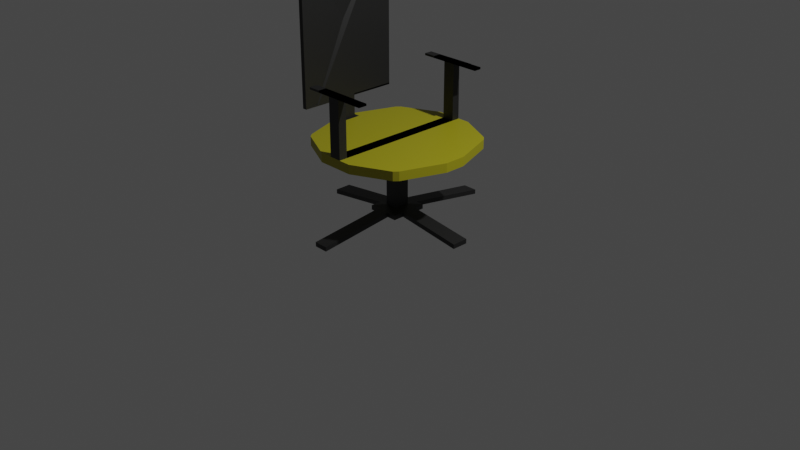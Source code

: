 # Source: Office_Chair-yellow.blend  (saved by Blender 3.4.6; exported with 4.5.12 LTS)
import bpy
from mathutils import Matrix  # noqa: F401  (used for matrix-valued properties, if any)

bpy.ops.wm.read_factory_settings(use_empty=True)
scene = bpy.context.scene
scene.name = 'Scene'

# ---- collections
col_collection = bpy.data.collections.new('Collection'); scene.collection.children.link(col_collection)

# ---- materials (node trees are filled in below, after node groups)
mat_white = bpy.data.materials.new('White')
mat_white.alpha_threshold = 0.0
mat_white.use_transparent_shadow = False
mat_white.roughness = 0.5
mat_white.line_color = (0.0, 0.0, 0.0, 1.0)
mat_blue = bpy.data.materials.new('Blue')
mat_blue.use_transparent_shadow = False

# ---- material node trees
mat_white.use_nodes = True; mat_white.node_tree.nodes.clear()
_N = mat_white.node_tree.nodes; _L = mat_white.node_tree.links
n0 = _N.new('ShaderNodeOutputMaterial'); n0.name = 'Material Output'; n0.location = (300, 300)
n1 = _N.new('ShaderNodeBsdfPrincipled'); n1.name = 'Principled BSDF'; n1.location = (10, 300)
n1.distribution = 'GGX'
n1.subsurface_method = 'RANDOM_WALK_SKIN'
n1.inputs[0].default_value = (0.01341, 0.01341, 0.01341, 1.0)
n1.inputs[3].default_value = 1.45
n1.inputs[27].default_value = (0.0, 0.0, 0.0, 1.0)
n1.inputs[28].default_value = 1.0
_L.new(n1.outputs[0], n0.inputs[0])
n0.is_active_output = True
mat_blue.use_nodes = True; mat_blue.node_tree.nodes.clear()
_N = mat_blue.node_tree.nodes; _L = mat_blue.node_tree.links
n0 = _N.new('ShaderNodeBsdfPrincipled'); n0.name = 'Principled BSDF'; n0.location = (10, 300)
n0.distribution = 'GGX'
n0.subsurface_method = 'RANDOM_WALK_SKIN'
n0.inputs[0].default_value = (0.3757, 0.3416, 0.008774, 1.0)
n0.inputs[3].default_value = 1.45
n0.inputs[27].default_value = (0.0, 0.0, 0.0, 1.0)
n0.inputs[28].default_value = 1.0
n1 = _N.new('ShaderNodeOutputMaterial'); n1.name = 'Material Output'; n1.location = (300, 300)
_L.new(n0.outputs[0], n1.inputs[0])
n1.is_active_output = True

# ---- world
world_world = bpy.data.worlds.new('World'); scene.world = world_world
world_world.use_nodes = True; world_world.node_tree.nodes.clear()
_N = world_world.node_tree.nodes; _L = world_world.node_tree.links
n0 = _N.new('ShaderNodeOutputWorld'); n0.name = 'World Output'; n0.location = (300, 300)
n1 = _N.new('ShaderNodeBackground'); n1.name = 'Background'; n1.location = (10, 300)
n1.inputs[0].default_value = (0.05088, 0.05088, 0.05088, 1.0)
_L.new(n1.outputs[0], n0.inputs[0])
n0.is_active_output = True
world_world.color = (0.05088, 0.05088, 0.05088)
world_world.use_sun_shadow = False
world_world.sun_shadow_jitter_overblur = 0.0

# ---- cameras
cam_camera = bpy.data.cameras.new('Camera')
cam_camera.clip_end = 100.0
cam_camera.ortho_scale = 7.314

# ---- lights
light_light = bpy.data.lights.new('Light', 'POINT')
light_light.transmission_factor = 0.0
light_light.energy = 1000.0
light_light.shadow_soft_size = 0.1
light_light.shadow_maximum_resolution = 0.006
light_light.use_absolute_resolution = True

# ---- meshes
me_cube = bpy.data.meshes.new('Cube')
me_cube.from_pydata([(0.04141, 0.08039, 0.1128), (-0.09832, 0.08039, 0.1128), (0.04141, -0.08039, 0.1128), (-0.09832, -0.08039, 0.1128), (0.04141, 0.08039, 0.7635), (-0.09832, 0.08039, 0.7635), (0.04141, -0.08039, 0.7635), (-0.09832, -0.08039, 0.7635), (0.4875, 0.5229, 0.7776), (-0.5444, 0.5229, 0.7776), (0.4875, -0.5229, 0.7776), (-0.5444, -0.5229, 0.7776), (0.1679, 0.7975, 0.7864), (0.562, 0.6096, 0.7864), (0.4792, 0.5486, 0.7784), (0.601, 0.5648, 0.7864), (0.7643, 0.1112, 0.7864), (0.5544, 0.4876, 0.7797), (-0.8212, 0.1112, 0.7864), (-0.6579, 0.5648, 0.7864), (-0.6114, 0.4876, 0.7797), (-0.6189, 0.6096, 0.7864), (-0.2248, 0.7975, 0.7864), (-0.5361, 0.5486, 0.7784), (0.7643, -0.1112, 0.7864), (0.601, -0.5648, 0.7864), (0.5544, -0.4876, 0.7797), (0.562, -0.6096, 0.7864), (0.1679, -0.7975, 0.7864), (0.4792, -0.5486, 0.7784), (-0.2248, -0.7975, 0.7864), (-0.6189, -0.6096, 0.7864), (-0.5361, -0.5486, 0.7784), (-0.6579, -0.5648, 0.7864), (-0.8212, -0.1112, 0.7864), (-0.6114, -0.4876, 0.7797), (0.7643, 0.1112, 0.8832), (0.601, 0.5648, 0.8832), (0.562, 0.6096, 0.8832), (0.1679, 0.7975, 0.8832), (-0.2248, 0.7975, 0.8832), (-0.6189, 0.6096, 0.8832), (-0.6579, 0.5648, 0.8832), (-0.7916, 0.07721, 0.8832), (0.1679, -0.7975, 0.8832), (0.562, -0.6096, 0.8832), (0.601, -0.5648, 0.8832), (0.7643, -0.1112, 0.8832), (-0.7916, -0.07721, 0.8832), (-0.6579, -0.5648, 0.8832), (-0.6189, -0.6096, 0.8832), (-0.2248, -0.7975, 0.8832), (-0.09018, -0.7975, 0.7864), (-0.09018, -0.7975, 0.8832), (0.03884, -0.7975, 0.7864), (0.03884, -0.7975, 0.8832), (-0.09018, -0.7975, 0.8832), (0.03884, -0.7975, 0.8832), (-0.09018, -0.7975, 1.48), (0.03884, -0.7975, 1.48), (0.03884, 0.7919, 0.8832), (-0.09018, 0.7919, 0.8832), (0.03884, 0.786, 1.48), (-0.09018, 0.7919, 1.48), (-0.09018, -0.7975, 0.8832), (0.03884, -0.7975, 0.8832), (-0.09018, -0.7975, 1.48), (0.03884, -0.7975, 1.48), (0.03884, -0.7563, 0.8832), (-0.09018, -0.7563, 0.8832), (0.03884, -0.7083, 1.48), (0.03884, -0.7083, 0.8832), (-0.09018, -0.7083, 1.48), (-0.09018, -0.7083, 0.8832), (0.03884, 0.68, 1.48), (0.03884, 0.7055, 1.48), (-0.09018, 0.7055, 1.48), (-0.09018, 0.7055, 0.8832), (0.03884, 0.7055, 0.8832), (0.03924, 0.7055, 1.48), (0.03924, 0.7055, 0.8832), (0.03884, -0.7975, 1.501), (-0.09018, -0.7975, 1.501), (0.03884, 0.786, 1.501), (-0.09018, 0.7919, 1.501), (0.03884, 0.7055, 1.501), (-0.09018, 0.7055, 1.501), (0.03884, -0.7083, 1.501), (-0.09018, -0.7083, 1.501), (0.3251, 0.7055, 1.48), (0.3251, 0.786, 1.48), (0.196, 0.7055, 1.48), (0.196, 0.7919, 1.48), (0.3251, -0.7975, 1.48), (0.3251, -0.7083, 1.48), (0.196, -0.7975, 1.48), (0.196, -0.7083, 1.48), (0.3251, 0.7055, 1.501), (0.3251, 0.786, 1.501), (0.196, 0.7055, 1.501), (0.196, 0.7919, 1.501), (0.3251, -0.7975, 1.501), (0.3251, -0.7083, 1.501), (0.196, -0.7975, 1.501), (0.196, -0.7083, 1.501), (-0.2363, 0.7055, 1.48), (-0.2363, 0.786, 1.48), (-0.3653, 0.7055, 1.48), (-0.3653, 0.7919, 1.48), (-0.2363, -0.7975, 1.48), (-0.2363, -0.7083, 1.48), (-0.3653, -0.7975, 1.48), (-0.3653, -0.7083, 1.48), (-0.2363, 0.7055, 1.501), (-0.2363, 0.786, 1.501), (-0.3653, 0.7055, 1.501), (-0.3653, 0.7919, 1.501), (-0.2363, -0.7975, 1.501), (-0.2363, -0.7083, 1.501), (-0.3653, -0.7975, 1.501), (-0.3653, -0.7083, 1.501), (-0.7203, 0.3916, 0.8832), (-0.7099, -0.4205, 0.8832), (-0.7458, 0.07721, 0.8832), (-0.7438, -0.07721, 0.8832), (-0.8212, -0.1112, 0.8832), (-0.8212, 0.1112, 0.8832), (-0.7138, -0.1112, 0.8832), (-0.7167, 0.1112, 0.8832), (-0.7916, -0.07721, 1.111), (-0.7916, 0.07721, 1.111), (-0.7438, -0.07721, 1.111), (-0.7458, 0.07721, 1.111), (-0.7916, -0.07721, 1.127), (-0.7916, 0.07721, 1.127), (-0.7458, 0.07721, 1.127), (-0.7916, 0.5602, 1.111), (-0.7458, 0.5602, 1.111), (-0.7916, 0.4058, 1.111), (-0.7438, 0.4058, 1.111), (-0.7916, 0.5602, 1.127), (-0.7458, 0.5602, 1.127), (-0.7916, 0.4058, 1.127), (-0.7916, -0.398, 1.111), (-0.7458, -0.398, 1.111), (-0.7916, -0.5525, 1.111), (-0.7438, -0.5525, 1.111), (-0.7916, -0.398, 1.127), (-0.7916, -0.5525, 1.127), (-0.7438, -0.5525, 1.127), (-0.7916, 0.5602, 1.329), (-0.7458, 0.5602, 1.329), (-0.7916, 0.4058, 1.329), (-0.7916, -0.398, 1.329), (-0.7916, -0.5525, 1.329), (-0.7438, -0.5525, 1.329), (-0.7916, 0.4058, 2.617), (-0.7916, -0.398, 2.617), (-0.7458, -0.398, 2.617), (-0.7916, 0.5602, 1.111), (-0.7458, 0.5602, 1.111), (-0.09969, -0.1944, 0.09883), (-0.1974, 0.1944, 0.09884), (-0.09832, -0.08039, 0.2731), (-0.1974, -0.1944, 0.09884), (0.04141, -0.08039, 0.2731), (0.1405, -0.1945, 0.09883), (0.1405, 0.1944, 0.09883), (-0.1093, -1.0, 0.0), (0.04135, -0.1945, 0.09883), (0.04095, -1.0, 0.0), (0.1405, -0.07951, 0.09883), (0.8406, -0.07332, 0.0), (0.1405, 0.08287, 0.09883), (0.8406, 0.1004, 0.0), (0.114, 1.0, 0.0), (0.05041, 0.1944, 0.09884), (-0.03862, 1.0, 0.0), (-0.09092, 0.1944, 0.09884), (-0.8975, 0.11, 0.0), (-0.1974, 0.08406, 0.09884), (-0.8975, -0.06299, 0.0), (-0.1974, -0.07823, 0.09884), (-0.09832, -0.08039, 0.1128), (0.04141, -0.08039, 0.1128), (-0.09832, 0.08039, 0.1128), (0.1405, -0.1945, 0.09883), (-0.1974, 0.1944, 0.09884), (-0.1974, -0.1944, 0.09884), (-0.09969, -0.1944, 0.09883), (0.04135, -0.1945, 0.09883), (-0.09092, 0.1944, 0.09884), (-0.1974, -0.07823, 0.09884), (-0.1093, -1.0, 0.0), (0.04095, -1.0, 0.0), (0.1405, -0.07951, 0.09883), (0.8406, -0.07332, 0.0), (0.1405, 0.08287, 0.09883), (0.8406, 0.1004, 0.0), (0.05041, 0.1944, 0.09884), (0.114, 1.0, 0.0), (-0.03862, 1.0, 0.0), (-0.1974, 0.08406, 0.09884), (-0.8975, 0.11, 0.0), (-0.8975, -0.06299, 0.0), (0.04141, 0.08039, 0.1603), (-0.09832, 0.08039, 0.1603), (0.04141, -0.08039, 0.1603), (0.1405, 0.1944, 0.1463), (0.1405, 0.08287, 0.1463), (0.1405, -0.07951, 0.1463), (0.05041, 0.1944, 0.1463), (-0.09092, 0.1944, 0.1463), (-0.09832, -0.08039, 0.1603), (0.04141, -0.08039, 0.1603), (-0.09832, 0.08039, 0.1603), (0.1405, -0.1945, 0.1463), (-0.1974, 0.1944, 0.1463), (-0.1974, -0.1944, 0.1463), (-0.09969, -0.1944, 0.1463), (0.04135, -0.1945, 0.1463), (-0.09092, 0.1944, 0.1463), (-0.1974, -0.07823, 0.1463), (-0.1093, -1.0, 0.04749), (0.04095, -1.0, 0.04749), (0.1405, -0.07951, 0.1463), (0.8406, -0.07332, 0.04749), (0.1405, 0.08287, 0.1463), (0.8406, 0.1004, 0.04749), (0.05041, 0.1944, 0.1463), (0.114, 1.0, 0.04749), (-0.03862, 1.0, 0.04749), (-0.1974, 0.08406, 0.1463), (-0.8975, 0.11, 0.04749), (-0.8975, -0.06299, 0.04749), (0.04141, 0.08039, 0.1603), (-0.09832, 0.08039, 0.1603), (0.04141, -0.08039, 0.1603), (0.1405, 0.1944, 0.1463), (0.1405, 0.08287, 0.1463), (0.1405, -0.07951, 0.1463), (0.05041, 0.1944, 0.1463), (-0.09092, 0.1944, 0.1463), (-0.09832, -0.08039, 0.1603), (0.04141, -0.08039, 0.1603), (-0.09832, 0.08039, 0.1603), (0.1405, -0.1945, 0.1463), (-0.1974, 0.1944, 0.1463), (-0.1974, -0.1944, 0.1463), (-0.09969, -0.1944, 0.1463), (0.04135, -0.1945, 0.1463), (-0.09092, 0.1944, 0.1463), (-0.1974, -0.07823, 0.1463), (-0.1093, -1.0, 0.04747), (0.04095, -1.0, 0.04747), (0.1405, -0.07951, 0.1463), (0.8406, -0.07332, 0.04747), (0.1405, 0.08287, 0.1463), (0.8406, 0.1004, 0.04747), (0.05041, 0.1944, 0.1463), (0.114, 1.0, 0.04747), (-0.03862, 1.0, 0.04747), (-0.1974, 0.08406, 0.1463), (-0.8975, 0.11, 0.04747), (-0.8975, -0.06299, 0.04747), (-0.7916, 0.5602, 2.464), (-0.7916, 0.4068, 2.617), (-0.7458, 0.4068, 2.617), (-0.7458, 0.5602, 2.464), (-0.7916, -0.5525, 2.464), (-0.7916, -0.3991, 2.617), (-0.7515, -0.3991, 2.617), (-0.7438, -0.5525, 2.464)], [(56, 64), (57, 65), (58, 66), (59, 67), (60, 68), (61, 69), (62, 74)], [(54, 28, 44, 55), (2, 0, 4, 6, 165), (3, 2, 165, 163), (0, 1, 5, 4), (6, 4, 8, 17, 16, 24, 26, 10), (32, 31, 33, 35, 11), (20, 19, 21, 23, 9), (24, 16, 36, 47), (26, 25, 27, 29, 10), (5, 7, 11, 35, 34, 18, 20, 9), (37, 15, 13, 38), (19, 42, 41, 21), (25, 46, 45, 27), (49, 33, 31, 50), (7, 6, 10, 29, 28, 54, 52, 30, 32, 11), (43, 48, 129, 130), (18, 34, 125, 126), (12, 22, 40, 39), (4, 5, 9, 23, 22, 12, 14, 8), (12, 13, 14), (15, 16, 17), (18, 19, 20), (21, 22, 23), (24, 25, 26), (27, 28, 29), (30, 31, 32), (33, 34, 35), (24, 47, 46, 25), (44, 28, 27, 45), (125, 34, 33, 49, 122), (30, 51, 50, 31), (18, 126, 121, 42, 19), (40, 22, 21, 41), (36, 16, 15, 37), (12, 39, 38, 13), (14, 13, 15, 17, 8), (30, 52, 53, 51), (52, 54, 55, 53), (56, 58, 59, 57), (61, 60, 62, 63), (78, 75, 62, 60), (59, 58, 82, 81), (76, 77, 61, 63), (77, 78, 60, 61), (56, 57, 71, 73), (58, 56, 73, 72), (63, 62, 83, 84), (57, 59, 70, 71), (73, 71, 70, 72), (73, 71, 78, 77), (77, 76, 79, 80), (85, 86, 84, 83), (81, 82, 88, 87), (82, 58, 95, 103), (85, 83, 98, 97), (72, 70, 87, 88), (75, 76, 86, 85), (63, 84, 100, 92), (62, 75, 89, 90), (94, 93, 109, 110), (92, 100, 116, 108), (91, 92, 108, 107), (98, 90, 106, 114), (84, 86, 99, 100), (59, 81, 101, 93), (76, 63, 92, 91), (81, 87, 102, 101), (70, 59, 93, 94), (86, 76, 91, 99), (88, 82, 103, 104), (75, 85, 97, 89), (58, 72, 96, 95), (87, 70, 94, 102), (72, 88, 104, 96), (83, 62, 90, 98), (107, 108, 116, 115), (106, 105, 113, 114), (111, 112, 120, 119), (110, 109, 117, 118), (103, 95, 111, 119), (95, 96, 112, 111), (93, 101, 117, 109), (97, 98, 114, 113), (99, 91, 107, 115), (100, 99, 115, 116), (89, 97, 113, 105), (101, 102, 118, 117), (102, 94, 110, 118), (104, 103, 119, 120), (90, 89, 105, 106), (96, 104, 120, 112), (121, 128, 127, 122, 49, 50, 51, 53, 55, 44, 45, 46, 47, 36, 37, 38, 39, 40, 41, 42), (126, 128, 121), (127, 125, 122), (48, 43, 126, 125), (123, 124, 127, 128), (43, 123, 128, 126), (124, 48, 125, 127), (129, 131, 139, 138), (48, 124, 131, 129), (124, 123, 132, 131), (123, 43, 130, 132), (133, 135, 134), (154, 155, 272, 269), (140, 150, 153, 147, 143, 136), (130, 129, 133, 134), (142, 138, 145, 148), (135, 133, 142, 139, 131, 132), (130, 134, 140, 136), (133, 129, 138, 142), (132, 130, 136, 137), (145, 146, 149, 148), (144, 143, 147), (138, 139, 146, 145), (137, 136, 143, 144), (147, 153, 158, 267, 268, 151, 141, 137, 144), (142, 148, 154, 152), (134, 135, 132, 137, 141, 140), (148, 149, 155, 154), (140, 141, 151, 150), (152, 154, 269, 270, 156), (153, 150, 265, 266, 157), (153, 157, 158), (266, 267, 158, 157), (156, 271, 272, 155, 149, 146, 139, 142, 152), (156, 270, 271), (141, 140, 159, 160), (163, 7, 5, 1, 3), (171, 172, 196, 195), (188, 189, 219, 218), (161, 168, 193, 189), (171, 2, 184, 195), (163, 165, 6, 7), (176, 175, 200, 199), (180, 179, 203, 202), (166, 171, 195, 186), (195, 196, 226, 225), (162, 180, 202, 187), (176, 178, 212, 211), (182, 164, 188, 192), (195, 184, 214, 225), (177, 178, 191, 201), (164, 161, 189, 188), (170, 169, 190, 194), (174, 173, 197, 198), (203, 204, 234, 233), (186, 195, 225, 216), (183, 185, 215, 213), (202, 203, 233, 232), (184, 183, 213, 214), (194, 190, 220, 224), (167, 176, 211, 208), (187, 202, 232, 217), (173, 167, 208, 209), (193, 194, 224, 223), (201, 191, 221, 231), (185, 191, 221, 215), (179, 181, 204, 203), (175, 177, 201, 200), (173, 171, 195, 197), (178, 176, 199, 191), (169, 166, 186, 190), (2, 3, 183, 184), (172, 174, 198, 196), (181, 182, 192, 204), (168, 170, 194, 193), (1, 178, 191, 185), (178, 162, 187, 191), (3, 1, 185, 183), (224, 220, 250, 254), (217, 232, 262, 247), (212, 206, 236, 242), (223, 224, 254, 253), (231, 221, 251, 261), (211, 212, 242, 241), (215, 221, 251, 245), (221, 229, 259, 251), (208, 211, 241, 238), (219, 223, 253, 249), (230, 231, 261, 260), (222, 218, 248, 252), (229, 230, 260, 259), (210, 209, 239, 240), (221, 217, 247, 251), (228, 227, 257, 258), (204, 192, 222, 234), (178, 1, 206, 212), (197, 195, 225, 227), (1, 0, 205, 206), (196, 198, 228, 226), (190, 186, 216, 220), (0, 2, 207, 205), (198, 197, 227, 228), (2, 171, 210, 207), (191, 187, 217, 221), (199, 200, 230, 229), (192, 188, 218, 222), (200, 201, 231, 230), (171, 173, 209, 210), (189, 193, 223, 219), (191, 199, 229, 221), (238, 241, 235), (237, 240, 239, 235), (235, 239, 238), (235, 241, 242, 236), (248, 249, 243), (247, 262, 245), (249, 253, 254, 250), (246, 255, 244), (243, 249, 250, 244), (244, 250, 246), (255, 256, 258, 257), (259, 260, 261, 251), (245, 251, 247), (262, 263, 264, 252), (245, 262, 252, 243), (243, 252, 248), (214, 213, 243, 244), (232, 233, 263, 262), (213, 215, 245, 243), (216, 225, 255, 246), (233, 234, 264, 263), (206, 205, 235, 236), (225, 214, 244, 255), (205, 207, 237, 235), (225, 226, 256, 255), (218, 219, 249, 248), (234, 222, 252, 264), (227, 225, 255, 257), (209, 208, 238, 239), (226, 228, 258, 256), (220, 216, 246, 250), (207, 210, 240, 237), (265, 268, 267, 266), (269, 272, 271, 270), (150, 151, 268, 265)])
me_cube.polygons.foreach_set('material_index', [1, 0, 0, 0, 1, 1, 1, 1, 1, 1, 1, 1, 1, 1, 1, 0, 1, 1, 1, 1, 1, 1, 1, 1, 1, 1, 1, 1, 1, 1, 1, 1, 1, 1, 1, 1, 1, 1, 0, 0, 0, 0, 0, 0, 0, 0, 0, 0, 0, 1, 0, 0, 0, 0, 0, 0, 0, 0, 0, 0, 0, 0, 0, 0, 0, 0, 0, 0, 0, 0, 0, 0, 0, 0, 0, 0, 0, 0, 0, 0, 0, 0, 0, 0, 0, 0, 0, 0, 0, 0, 0, 1, 1, 1, 0, 0, 0, 0, 0, 0, 0, 0, 0, 0, 0, 0, 0, 0, 0, 0, 0, 0, 0, 0, 0, 0, 0, 0, 0, 0, 0, 0, 0, 0, 0, 0, 0, 0, 0, 0, 0, 0, 0, 0, 0, 0, 0, 0, 0, 0, 0, 0, 0, 0, 0, 0, 0, 0, 0, 0, 0, 0, 0, 0, 0, 0, 0, 0, 0, 0, 0, 0, 0, 0, 0, 0, 0, 0, 0, 0, 0, 0, 0, 0, 0, 0, 0, 0, 0, 0, 0, 0, 0, 0, 0, 0, 0, 0, 0, 0, 0, 0, 0, 0, 0, 0, 0, 0, 0, 0, 0, 0, 0, 0, 0, 0, 0, 0, 0, 0, 0, 0, 0, 0, 0, 0, 0, 0, 0, 0, 0, 0, 0, 0, 0, 0, 0, 0, 0, 0, 0, 0, 0, 0, 0, 0])
_uv = me_cube.uv_layers.new(name='UVMap')
_uv.uv.foreach_set('vector', [0.5424, 0.0, 0.6238, 0.0, 0.6238, 0.0, 0.5424, 0.0, 1.0, 0.0, 1.0, 1.0, 1.0, 1.0, 1.0, 0.0, 1.0, 0.0, 0.0, 0.0, 1.0, 0.0, 1.0, 0.0, 0.0, 0.0, 1.0, 1.0, 0.0, 1.0, 0.0, 1.0, 1.0, 1.0, 1.0, 0.0, 1.0, 1.0, 1.0, 1.0, 1.0, 0.9362, 1.0, 0.5697, 1.0, 0.4303, 1.0, 0.06378, 1.0, 0.0, 0.02154, 0.0, 0.1276, 0.0, 0.103, 0.0, 0.0, 0.0, 0.0, 0.0, 0.0, 0.9362, 0.0, 0.8541, 0.0, 0.8822, 0.0, 1.0, 0.0, 1.0, 1.0, 0.4303, 1.0, 0.5697, 1.0, 0.5697, 1.0, 0.4303, 1.0, 0.06378, 1.0, 0.1459, 1.0, 0.1178, 1.0, 0.0, 1.0, 0.0, 0.0, 1.0, 0.0, 0.0, 0.0, 0.0, 0.0, 0.06378, 0.0, 0.4303, 0.0, 0.5697, 0.0, 0.9362, 0.0, 1.0, 0.897, 0.8541, 0.897, 0.8541, 0.8724, 0.8822, 0.8724, 0.8822, 0.103, 0.8541, 0.103, 0.8541, 0.1276, 0.8822, 0.1276, 0.8822, 0.897, 0.1459, 0.897, 0.1459, 0.8724, 0.1178, 0.8724, 0.1178, 0.103, 0.1459, 0.103, 0.1459, 0.1276, 0.1178, 0.1276, 0.1178, 0.0, 0.0, 1.0, 0.0, 1.0, 0.0, 0.9785, 0.0, 0.6238, 0.0, 0.5424, 0.0, 0.4611, 0.0, 0.3762, 0.0, 0.02154, 0.0, 0.0, 0.0, 0.01864, 0.5484, 0.01864, 0.4516, 0.01864, 0.4516, 0.01864, 0.5484, 0.0, 0.5697, 0.0, 0.4303, 0.0, 0.4303, 0.0, 0.5697, 0.6238, 1.0, 0.3762, 1.0, 0.3762, 1.0, 0.6238, 1.0, 1.0, 1.0, 0.0, 1.0, 0.0, 1.0, 0.02154, 1.0, 0.3762, 1.0, 0.6238, 1.0, 0.9785, 1.0, 1.0, 1.0, 0.6238, 1.0, 0.9594, 1.0, 0.9785, 1.0, 1.0, 0.9237, 1.0, 0.5697, 1.0, 0.9362, 0.0, 0.5697, 0.0, 0.9237, 0.0, 0.9362, 0.04059, 1.0, 0.3762, 1.0, 0.02154, 1.0, 1.0, 0.4303, 1.0, 0.07634, 1.0, 0.06378, 0.9594, 0.0, 0.6238, 0.0, 0.9785, 0.0, 0.3762, 0.0, 0.04059, 0.0, 0.02154, 0.0, 0.0, 0.07634, 0.0, 0.4303, 0.0, 0.06378, 1.0, 0.4303, 1.0, 0.4303, 0.897, 0.1459, 0.897, 0.1459, 0.6238, 0.0, 0.6238, 0.0, 0.8724, 0.1178, 0.8724, 0.1178, 0.0, 0.4303, 0.0, 0.4303, 0.103, 0.1459, 0.103, 0.1459, 0.07022, 0.2364, 0.3762, 0.0, 0.3762, 0.0, 0.1276, 0.1178, 0.1276, 0.1178, 0.0, 0.5697, 0.0, 0.5697, 0.06365, 0.7455, 0.103, 0.8541, 0.103, 0.8541, 0.3762, 1.0, 0.3762, 1.0, 0.1276, 0.8822, 0.1276, 0.8822, 1.0, 0.5697, 1.0, 0.5697, 0.897, 0.8541, 0.897, 0.8541, 0.6238, 1.0, 0.6238, 1.0, 0.8724, 0.8822, 0.8724, 0.8822, 0.9785, 1.0, 0.8724, 1.0, 0.897, 1.0, 1.0, 1.0, 1.0, 1.0, 0.3762, 0.0, 0.4611, 0.0, 0.4611, 0.0, 0.3762, 0.0, 0.4611, 0.0, 0.5424, 0.0, 0.5424, 0.0, 0.4611, 0.0, 0.0, 0.0, 0.0, 0.0, 0.0, 0.0, 0.0, 0.0, 0.0, 0.0, 0.0, 0.0, 0.0, 0.0, 0.0, 0.0, 0.0, 0.0, 0.0, 0.0, 0.0, 0.0, 0.0, 0.0, 0.0, 0.0, 0.0, 0.0, 0.0, 0.0, 0.0, 0.0, 0.0, 0.0, 0.0, 0.0, 0.0, 0.0, 0.0, 0.0, 0.0, 0.0, 0.0, 0.0, 0.0, 0.0, 0.0, 0.0, 0.0, 0.0, 0.0, 0.0, 0.0, 0.0, 0.0, 0.0, 0.0, 0.0, 0.0, 0.0, 0.0, 0.0, 0.0, 0.0, 0.0, 0.0, 0.0, 0.0, 0.0, 0.0, 0.0, 0.0, 0.0, 0.0, 0.0, 0.0, 0.0, 0.0, 0.0, 0.0, 0.0, 0.0, 0.0, 0.0, 0.0, 0.0, 0.0, 0.0, 0.0, 0.0, 0.0, 0.0, 0.0, 0.0, 0.0, 0.0, 0.0, 0.0, 0.0, 0.0, 0.0, 0.0, 0.0, 0.0, 0.0, 0.0, 0.0, 0.0, 0.0, 0.0, 0.0, 0.0, 0.0, 0.0, 0.0, 0.0, 0.0, 0.0, 0.0, 0.0, 0.0, 0.0, 0.0, 0.0, 0.0, 0.0, 0.0, 0.0, 0.0, 0.0, 0.0, 0.0, 0.0, 0.0, 0.0, 0.0, 0.0, 0.0, 0.0, 0.0, 0.0, 0.0, 0.0, 0.0, 0.0, 0.0, 0.0, 0.0, 0.0, 0.0, 0.0, 0.0, 0.0, 0.0, 0.0, 0.0, 0.0, 0.0, 0.0, 0.0, 0.0, 0.0, 0.0, 0.0, 0.0, 0.0, 0.0, 0.0, 0.0, 0.0, 0.0, 0.0, 0.0, 0.0, 0.0, 0.0, 0.0, 0.0, 0.0, 0.0, 0.0, 0.0, 0.0, 0.0, 0.0, 0.0, 0.0, 0.0, 0.0, 0.0, 0.0, 0.0, 0.0, 0.0, 0.0, 0.0, 0.0, 0.0, 0.0, 0.0, 0.0, 0.0, 0.0, 0.0, 0.0, 0.0, 0.0, 0.0, 0.0, 0.0, 0.0, 0.0, 0.0, 0.0, 0.0, 0.0, 0.0, 0.0, 0.0, 0.0, 0.0, 0.0, 0.0, 0.0, 0.0, 0.0, 0.0, 0.0, 0.0, 0.0, 0.0, 0.0, 0.0, 0.0, 0.0, 0.0, 0.0, 0.0, 0.0, 0.0, 0.0, 0.0, 0.0, 0.0, 0.0, 0.0, 0.0, 0.0, 0.0, 0.0, 0.0, 0.0, 0.0, 0.0, 0.0, 0.0, 0.0, 0.0, 0.0, 0.0, 0.0, 0.0, 0.0, 0.0, 0.0, 0.0, 0.0, 0.0, 0.0, 0.0, 0.0, 0.0, 0.0, 0.0, 0.0, 0.0, 0.0, 0.0, 0.0, 0.0, 0.0, 0.0, 0.0, 0.0, 0.0, 0.0, 0.0, 0.0, 0.0, 0.0, 0.0, 0.0, 0.0, 0.0, 0.0, 0.0, 0.0, 0.0, 0.0, 0.0, 0.0, 0.0, 0.0, 0.0, 0.0, 0.0, 0.0, 0.0, 0.0, 0.0, 0.0, 0.0, 0.0, 0.0, 0.0, 0.0, 0.0, 0.0, 0.0, 0.0, 0.0, 0.0, 0.0, 0.0, 0.0, 0.0, 0.0, 0.0, 0.0, 0.0, 0.0, 0.0, 0.0, 0.0, 0.0, 0.0, 0.0, 0.0, 0.0, 0.0, 0.0, 0.0, 0.0, 0.0, 0.0, 0.0, 0.0, 0.0, 0.0, 0.0, 0.0, 0.0, 0.0, 0.0, 0.0, 0.0, 0.0, 0.0, 0.0, 0.0, 0.0, 0.0, 0.0, 0.0, 0.0, 0.0, 0.0, 0.0, 0.0, 0.0, 0.0, 0.0, 0.0, 0.0, 0.0, 0.0, 0.0, 0.0, 0.0, 0.0, 0.0, 0.0, 0.0, 0.0, 0.0, 0.0, 0.0, 0.0, 0.0, 0.0, 0.0, 0.0, 0.0, 0.0, 0.0, 0.0, 0.0, 0.0, 0.0, 0.0, 0.0, 0.0, 0.0, 0.0, 0.0, 0.0, 0.0, 0.0, 0.0, 0.0, 0.0, 0.0, 0.0, 0.0, 0.0, 0.0, 0.0, 0.0, 0.0, 0.0, 0.0, 0.0, 0.0, 0.0, 0.06365, 0.7455, 0.06592, 0.5697, 0.06772, 0.4303, 0.07022, 0.2364, 0.103, 0.1459, 0.1276, 0.1178, 0.3762, 0.0, 0.4611, 0.0, 0.5424, 0.0, 0.6238, 0.0, 0.8724, 0.1178, 0.897, 0.1459, 1.0, 0.4303, 1.0, 0.5697, 0.897, 0.8541, 0.8724, 0.8822, 0.6238, 1.0, 0.3762, 1.0, 0.1276, 0.8822, 0.103, 0.8541, 0.0, 0.5697, 0.06592, 0.5697, 0.06365, 0.7455, 0.06772, 0.4303, 0.0, 0.4303, 0.07022, 0.2364, 0.01864, 0.4516, 0.01864, 0.5484, 0.0, 0.5697, 0.0, 0.4303, 0.04755, 0.5484, 0.0488, 0.4516, 0.06772, 0.4303, 0.06592, 0.5697, 0.01864, 0.5484, 0.04755, 0.5484, 0.06592, 0.5697, 0.0, 0.5697, 0.0488, 0.4516, 0.01864, 0.4516, 0.0, 0.4303, 0.06772, 0.4303, 0.01864, 0.4516, 0.0488, 0.4516, 0.0488, 0.4516, 0.01864, 0.4516, 0.01864, 0.4516, 0.0488, 0.4516, 0.0488, 0.4516, 0.01864, 0.4516, 0.0488, 0.4516, 0.04755, 0.5484, 0.04755, 0.5484, 0.0488, 0.4516, 0.04755, 0.5484, 0.01864, 0.5484, 0.01864, 0.5484, 0.04755, 0.5484, 0.01864, 0.4516, 0.04755, 0.5484, 0.01864, 0.5484, 0.01864, 0.4516, 0.0488, 0.4516, 0.0488, 0.4516, 0.01864, 0.4516, 0.01864, 0.5484, 0.01864, 0.5484, 0.01864, 0.5484, 0.01864, 0.5484, 0.01864, 0.5484, 0.01864, 0.5484, 0.01864, 0.5484, 0.01864, 0.4516, 0.01864, 0.4516, 0.01864, 0.5484, 0.01864, 0.4516, 0.01864, 0.4516, 0.01864, 0.4516, 0.01864, 0.4516, 0.04755, 0.5484, 0.01864, 0.4516, 0.01864, 0.4516, 0.0488, 0.4516, 0.0488, 0.4516, 0.04755, 0.5484, 0.01864, 0.5484, 0.01864, 0.5484, 0.01864, 0.5484, 0.01864, 0.5484, 0.01864, 0.4516, 0.01864, 0.4516, 0.01864, 0.4516, 0.01864, 0.4516, 0.04755, 0.5484, 0.01864, 0.5484, 0.01864, 0.5484, 0.04755, 0.5484, 0.01864, 0.4516, 0.0488, 0.4516, 0.0488, 0.4516, 0.01864, 0.4516, 0.04755, 0.5484, 0.01864, 0.5484, 0.01864, 0.5484, 0.01864, 0.4516, 0.0488, 0.4516, 0.0488, 0.4516, 0.01864, 0.4516, 0.04755, 0.5484, 0.01864, 0.5484, 0.01864, 0.5484, 0.04755, 0.5484, 0.01864, 0.5484, 0.01864, 0.5484, 0.04755, 0.5484, 0.04755, 0.5484, 0.04755, 0.5484, 0.04755, 0.5484, 0.04755, 0.5484, 0.04755, 0.5484, 0.04755, 0.5484, 0.01864, 0.4516, 0.01864, 0.4516, 0.01864, 0.4516, 0.01864, 0.4516, 0.01864, 0.5484, 0.04755, 0.5484, 0.04755, 0.5484, 0.04755, 0.5484, 0.04755, 0.5484, 0.01864, 0.5484, 0.01864, 0.4516, 0.0488, 0.4516, 0.0488, 0.4516, 0.01864, 0.4516, 0.01864, 0.5484, 0.04755, 0.5484, 0.04755, 0.5484, 0.01864, 0.5484, 0.01864, 0.4516, 0.01864, 0.4516, 0.01864, 0.4516, 0.01864, 0.4516, 0.01864, 0.4516, 0.01864, 0.5484, 0.01864, 0.5484, 0.01864, 0.5484, 0.01864, 0.5484, 0.01864, 0.5484, 0.01864, 0.5484, 0.01864, 0.5484, 0.04755, 0.5484, 0.01864, 0.5484, 0.04755, 0.5484, 0.04755, 0.5484, 0.01864, 0.5484, 0.01864, 0.4516, 0.04397, 0.4516, 0.0488, 0.4516, 0.0488, 0.4516, 0.0488, 0.4516, 0.0488, 0.4516, 0.0488, 0.4516, 0.01864, 0.4516, 0.01864, 0.4516, 0.01864, 0.4516, 0.01864, 0.4516, 0.04397, 0.4516, 0.04755, 0.5484, 0.01864, 0.5484, 0.01864, 0.5484, 0.04755, 0.5484, 0.0, 0.0, 0.0, 0.0, 0.0, 1.0, 0.0, 1.0, 0.0, 0.0, 0.0, 0.0, 0.0, 0.0, 0.0, 0.0, 0.0, 0.0, 0.0, 0.0, 0.0, 0.0, 0.0, 0.0, 0.0, 0.0, 0.0, 0.0, 0.0, 0.0, 0.0, 0.0, 0.0, 0.0, 1.0, 0.2956, 1.0, 0.0, 1.0, 0.0, 1.0, 0.2956, 0.0, 0.0, 1.0, 0.0, 1.0, 0.0, 0.0, 0.0, 0.0, 0.0, 0.0, 0.0, 0.0, 0.0, 0.0, 0.0, 0.0, 0.0, 0.0, 0.0, 0.0, 0.0, 0.0, 0.0, 0.0, 0.0, 0.0, 0.0, 0.0, 0.0, 0.0, 0.0, 0.0, 0.0, 0.0, 0.0, 0.0, 0.0, 0.0, 0.0, 0.0, 0.0, 0.0, 0.0, 0.0, 0.0, 0.0, 0.0, 0.7333, 1.0, 0.3151, 1.0, 0.3151, 1.0, 0.7333, 1.0, 0.0, 0.0, 0.0, 0.0, 0.0, 0.0, 0.0, 0.0, 1.0, 0.2956, 1.0, 0.0, 1.0, 0.0, 1.0, 0.2956, 0.0, 0.0, 0.0, 0.0, 0.0, 0.0, 0.0, 0.0, 0.0, 0.0, 0.0, 0.0, 0.0, 0.0, 0.0, 0.0, 0.0, 0.0, 0.0, 0.0, 0.0, 0.0, 0.0, 0.0, 0.0, 0.0, 0.0, 0.0, 0.0, 0.0, 0.0, 0.0, 0.0, 0.0, 0.0, 0.0, 0.0, 0.0, 0.0, 0.0, 0.0, 0.0, 0.0, 0.0, 0.0, 0.0, 0.0, 0.0, 0.0, 0.0, 0.0, 1.0, 0.0, 1.0, 0.0, 0.0, 0.0, 0.0, 0.0, 0.0, 0.0, 0.0, 0.0, 0.0, 1.0, 0.0, 0.0, 0.0, 0.0, 0.0, 1.0, 0.0, 0.0, 0.0, 0.0, 0.0, 0.0, 0.0, 0.0, 0.0, 0.0, 0.0, 0.0, 0.0, 0.0, 0.0, 0.0, 0.0, 0.0, 0.0, 0.0, 0.0, 0.0, 0.0, 0.0, 0.0, 0.0, 0.0, 0.0, 0.0, 0.0, 0.0, 0.0, 0.0, 0.0, 0.0, 0.0, 0.0, 0.0, 0.0, 0.0, 0.0, 0.0, 0.0, 0.0, 0.0, 0.0, 0.0, 0.0, 0.0, 0.0, 1.0, 0.3151, 1.0, 0.3151, 1.0, 0.0, 1.0, 0.0, 0.0, 0.0, 0.0, 0.0, 0.0, 0.0, 0.0, 0.0, 0.0, 0.0, 0.0, 0.0, 0.0, 0.0, 0.0, 1.0, 0.7131, 1.0, 0.2956, 1.0, 0.2956, 1.0, 0.7131, 0.3151, 1.0, 0.7333, 1.0, 0.7333, 1.0, 0.3151, 1.0, 0.0, 0.0, 0.0, 0.0, 0.0, 0.0, 0.0, 0.0, 1.0, 0.0, 0.0, 0.0, 0.0, 0.0, 1.0, 0.0, 0.0, 0.0, 0.0, 0.0, 0.0, 0.0, 0.0, 0.0, 0.0, 0.0, 0.0, 0.0, 0.0, 0.0, 0.0, 0.0, 0.0, 0.0, 0.0, 0.0, 0.0, 0.0, 0.0, 0.0, 0.0, 1.0, 0.3151, 1.0, 0.3151, 1.0, 0.0, 1.0, 0.0, 0.0, 0.0, 0.0, 0.0, 0.0, 0.0, 0.0, 0.0, 0.0, 0.0, 1.0, 0.0, 1.0, 0.0, 0.0, 0.0, 0.0, 0.0, 0.0, 0.0, 0.0, 0.0, 0.0, 0.0, 0.0, 0.0, 0.0, 0.0, 0.0, 0.0, 0.0, 0.3151, 1.0, 0.0, 1.0, 0.0, 1.0, 0.3151, 1.0, 0.0, 0.0, 0.0, 0.0, 0.0, 0.0, 0.0, 0.0, 0.0, 0.0, 0.0, 0.0, 0.0, 0.0, 0.0, 0.0, 0.7333, 1.0, 0.3151, 1.0, 0.3151, 1.0, 0.7333, 1.0, 0.0, 1.0, 0.3151, 1.0, 0.3151, 1.0, 0.0, 1.0, 0.3151, 1.0, 0.7333, 1.0, 0.7333, 1.0, 0.3151, 1.0, 0.0, 0.0, 0.0, 0.0, 0.0, 0.0, 0.0, 0.0, 0.0, 0.0, 0.0, 0.0, 0.0, 0.0, 0.0, 0.0, 0.0, 0.0, 0.0, 0.0, 0.0, 0.0, 0.0, 0.0, 0.0, 0.0, 0.0, 0.0, 0.0, 0.0, 0.0, 0.0, 0.0, 0.0, 0.0, 0.0, 0.0, 0.0, 0.0, 0.0, 1.0, 0.2956, 1.0, 0.7131, 1.0, 0.7131, 1.0, 0.2956, 0.0, 0.0, 0.0, 0.0, 0.0, 0.0, 0.0, 0.0, 0.0, 0.0, 0.0, 0.0, 0.0, 0.0, 0.0, 0.0, 0.0, 0.0, 0.0, 0.0, 0.0, 0.0, 0.0, 0.0, 0.3151, 1.0, 0.0, 1.0, 0.0, 1.0, 0.3151, 1.0, 1.0, 0.7131, 1.0, 0.2956, 1.0, 0.2956, 1.0, 0.7131, 0.0, 1.0, 1.0, 1.0, 1.0, 1.0, 0.0, 1.0, 0.0, 0.0, 0.0, 0.0, 0.0, 0.0, 0.0, 0.0, 0.0, 0.0, 0.0, 0.0, 0.0, 0.0, 0.0, 0.0, 1.0, 1.0, 1.0, 0.0, 1.0, 0.0, 1.0, 1.0, 0.0, 0.0, 0.0, 0.0, 0.0, 0.0, 0.0, 0.0, 1.0, 0.0, 1.0, 0.2956, 1.0, 0.2956, 1.0, 0.0, 0.0, 0.0, 0.0, 0.0, 0.0, 0.0, 0.0, 0.0, 0.0, 0.0, 0.0, 0.0, 0.0, 0.0, 0.0, 0.0, 0.0, 0.0, 0.0, 0.0, 0.0, 0.0, 0.0, 0.0, 0.0, 0.0, 0.0, 0.0, 0.0, 0.0, 0.0, 0.0, 1.0, 0.2956, 1.0, 0.7131, 1.0, 0.7131, 1.0, 0.2956, 0.0, 0.0, 0.0, 0.0, 0.0, 0.0, 0.0, 0.0, 0.3151, 1.0, 0.7333, 1.0, 0.7333, 1.0, 0.3151, 1.0, 1.0, 1.0, 0.7333, 1.0, 1.0, 1.0, 1.0, 0.0, 1.0, 0.2956, 1.0, 0.7131, 1.0, 1.0, 1.0, 1.0, 1.0, 0.7131, 1.0, 1.0, 1.0, 1.0, 0.7333, 1.0, 0.3151, 1.0, 0.0, 1.0, 0.0, 0.0, 0.2892, 0.0, 0.0, 0.0, 0.0, 1.0, 0.0, 0.7162, 0.0, 1.0, 0.2892, 0.0, 0.4535, 0.0, 0.5399, 0.0, 0.7065, 0.0, 1.0, 0.0, 1.0, 0.2956, 1.0, 0.0, 0.0, 0.0, 0.2892, 0.0, 0.7065, 0.0, 1.0, 0.0, 1.0, 0.0, 0.7065, 0.0, 1.0, 0.0, 1.0, 0.2956, 1.0, 0.4633, 1.0, 0.5502, 1.0, 0.7131, 0.7333, 1.0, 0.5819, 1.0, 0.4942, 1.0, 0.3151, 1.0, 0.0, 1.0, 0.3151, 1.0, 0.0, 1.0, 0.0, 0.7162, 0.0, 0.555, 0.0, 0.4685, 0.0, 0.2989, 0.0, 1.0, 0.0, 0.7162, 0.0, 0.2989, 0.0, 0.0, 0.0, 0.0, 0.0, 0.2989, 0.0, 0.0, 1.0, 0.0, 0.0, 0.0, 0.0, 0.0, 1.0, 0.0, 0.0, 0.0, 0.0, 0.0, 0.0, 0.0, 0.0, 0.0, 0.0, 0.0, 0.0, 1.0, 0.0, 1.0, 0.0, 0.0, 0.0, 0.0, 0.0, 0.0, 0.0, 0.0, 0.0, 0.0, 0.0, 0.0, 0.0, 0.0, 0.0, 0.0, 0.0, 0.0, 0.0, 1.0, 1.0, 1.0, 1.0, 1.0, 0.0, 1.0, 1.0, 0.2956, 1.0, 0.0, 1.0, 0.0, 1.0, 0.2956, 1.0, 1.0, 1.0, 0.0, 1.0, 0.0, 1.0, 1.0, 0.0, 0.0, 0.0, 0.0, 0.0, 0.0, 0.0, 0.0, 0.0, 0.0, 0.0, 0.0, 0.0, 0.0, 0.0, 0.0, 0.0, 0.0, 0.0, 0.0, 0.0, 0.0, 0.0, 0.0, 1.0, 0.7131, 1.0, 0.2956, 1.0, 0.2956, 1.0, 0.7131, 0.0, 0.0, 0.0, 0.0, 0.0, 0.0, 0.0, 0.0, 0.0, 0.0, 0.0, 0.0, 0.0, 0.0, 0.0, 0.0, 0.0, 0.0, 0.0, 0.0, 0.0, 0.0, 0.0, 0.0, 1.0, 0.0, 1.0, 0.2956, 1.0, 0.2956, 1.0, 0.0, 0.01864, 0.5484, 0.04755, 0.5484, 0.04755, 0.5484, 0.01864, 0.5484, 0.01864, 0.4516, 0.0488, 0.4516, 0.04397, 0.4516, 0.01864, 0.4516, 0.01864, 0.5484, 0.04755, 0.5484, 0.04755, 0.5484, 0.01864, 0.5484])
me_cube.materials.append(mat_white)
me_cube.materials.append(mat_blue)
me_cube.materials.append(None)
me_cube.use_mirror_vertex_groups = False
me_cube.update()

# ---- objects
ob_cube = bpy.data.objects.new('Cube', me_cube)
ob_light = bpy.data.objects.new('Light', light_light)
ob_camera = bpy.data.objects.new('Camera', cam_camera)

# ---- transforms, parenting, visibility, modifiers, constraints
ob_cube.location = (0.0, 0.0, 0.0)
ob_cube.lock_rotations_4d = False
ob_cube.empty_display_type = 'ARROWS'
ob_cube.lineart.crease_threshold = 0.0
_vg = ob_cube.vertex_groups.new(name='Group')
ob_light.location = (4.076, 1.005, 5.904)
ob_light.rotation_euler = (0.6503, 0.05522, 1.866)
ob_light.lock_rotations_4d = False
ob_light.empty_display_type = 'ARROWS'
ob_light.color = (0.0, 0.0, 0.0, 0.0)
ob_light.lineart.crease_threshold = 0.0
ob_camera.location = (7.359, -6.926, 4.958)
ob_camera.rotation_euler = (1.109, 0.0, 0.8149)
ob_camera.lock_rotations_4d = False
ob_camera.empty_display_type = 'ARROWS'
ob_camera.color = (0.0, 0.0, 0.0, 0.0)
ob_camera.display_type = 'WIRE'
ob_camera.lineart.crease_threshold = 0.0

# ---- collection membership
col_collection.objects.link(ob_cube)
col_collection.objects.link(ob_light)
col_collection.objects.link(ob_camera)

# ---- scene / render settings (as saved in the file)
scene.camera = ob_camera
scene.frame_start = 1; scene.frame_end = 250; scene.frame_set(1)
scene.render.engine = 'BLENDER_EEVEE_NEXT'
scene.cycles.sampling_pattern = 'TABULATED_SOBOL'
scene.cycles.use_light_tree = False
scene.view_settings.view_transform = 'Filmic'
bpy.context.view_layer.update()
